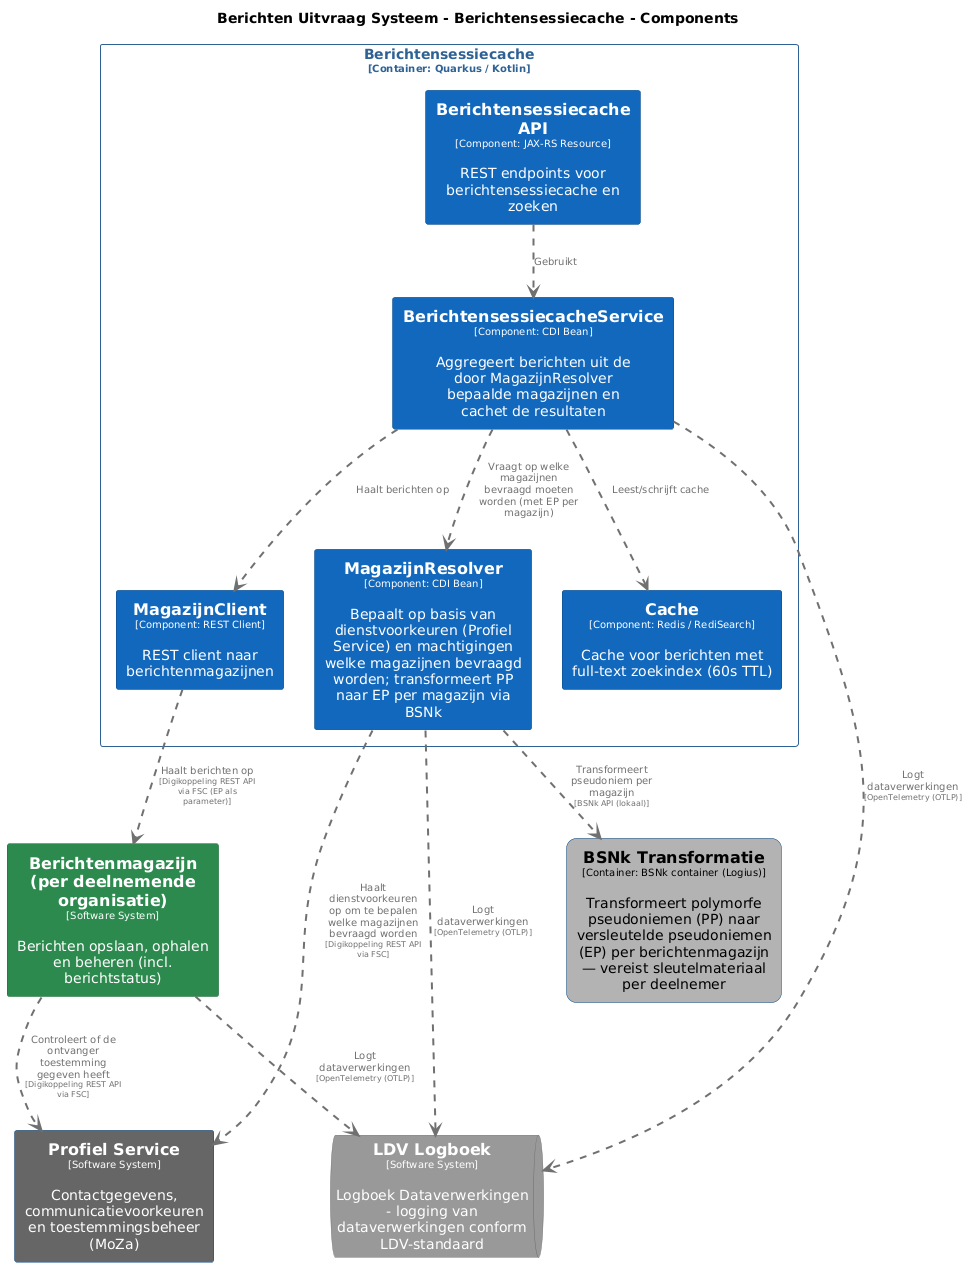

The diagram above was rendered by PlantUML. Its source (embedded in the PNG):
@startuml
set separator none
title Berichten Uitvraag Systeem - Berichtensessiecache - Components

top to bottom direction
skinparam ranksep 60
skinparam nodesep 30

skinparam {
  arrowFontSize 10
  defaultTextAlignment center
  wrapWidth 200
  maxMessageSize 100
}

hide stereotype

skinparam rectangle<<BerichtenUitvraagSysteem.BSNkTransformatie>> {
  BackgroundColor #b3b3b3
  FontColor #000000
  BorderColor #0b4884
  roundCorner 20
  shadowing false
}
skinparam rectangle<<Berichtenmagazijnperdeelnemendeorganisatie>> {
  BackgroundColor #2d8a4e
  FontColor #ffffff
  BorderColor #1e6b38
  shadowing false
}
skinparam rectangle<<BerichtenUitvraagSysteem.Berichtensessiecache.BerichtensessiecacheAPI>> {
  BackgroundColor #1168bd
  FontColor #ffffff
  BorderColor #0b4884
  shadowing false
}
skinparam rectangle<<BerichtenUitvraagSysteem.Berichtensessiecache.BerichtensessiecacheService>> {
  BackgroundColor #1168bd
  FontColor #ffffff
  BorderColor #0b4884
  shadowing false
}
skinparam rectangle<<BerichtenUitvraagSysteem.Berichtensessiecache.Cache>> {
  BackgroundColor #1168bd
  FontColor #ffffff
  BorderColor #0b4884
  shadowing false
}
skinparam queue<<LDVLogboek>> {
  BackgroundColor #999999
  FontColor #ffffff
  BorderColor #6b6b6b
  shadowing false
}
skinparam rectangle<<BerichtenUitvraagSysteem.Berichtensessiecache.MagazijnClient>> {
  BackgroundColor #1168bd
  FontColor #ffffff
  BorderColor #0b4884
  shadowing false
}
skinparam rectangle<<BerichtenUitvraagSysteem.Berichtensessiecache.MagazijnResolver>> {
  BackgroundColor #1168bd
  FontColor #ffffff
  BorderColor #0b4884
  shadowing false
}
skinparam rectangle<<ProfielService>> {
  BackgroundColor #666666
  FontColor #ffffff
  BorderColor #0b4884
  shadowing false
}
skinparam rectangle<<BerichtenUitvraagSysteem.Berichtensessiecache>> {
  BorderColor #2e6295
  FontColor #2e6295
  shadowing false
}

rectangle "==Profiel Service\n<size:10>[Software System]</size>\n\nContactgegevens, communicatievoorkeuren en toestemmingsbeheer (MoZa)" <<ProfielService>> as ProfielService
rectangle "==Berichtenmagazijn (per deelnemende organisatie)\n<size:10>[Software System]</size>\n\nBerichten opslaan, ophalen en beheren (incl. berichtstatus)" <<Berichtenmagazijnperdeelnemendeorganisatie>> as Berichtenmagazijnperdeelnemendeorganisatie
rectangle "==BSNk Transformatie\n<size:10>[Container: BSNk container (Logius)]</size>\n\nTransformeert polymorfe pseudoniemen (PP) naar versleutelde pseudoniemen (EP) per berichtenmagazijn — vereist sleutelmateriaal per deelnemer" <<BerichtenUitvraagSysteem.BSNkTransformatie>> as BerichtenUitvraagSysteem.BSNkTransformatie
queue "==LDV Logboek\n<size:10>[Software System]</size>\n\nLogboek Dataverwerkingen - logging van dataverwerkingen conform LDV-standaard" <<LDVLogboek>> as LDVLogboek

rectangle "Berichtensessiecache\n<size:10>[Container: Quarkus / Kotlin]</size>" <<BerichtenUitvraagSysteem.Berichtensessiecache>> {
  rectangle "==Berichtensessiecache API\n<size:10>[Component: JAX-RS Resource]</size>\n\nREST endpoints voor berichtensessiecache en zoeken" <<BerichtenUitvraagSysteem.Berichtensessiecache.BerichtensessiecacheAPI>> as BerichtenUitvraagSysteem.Berichtensessiecache.BerichtensessiecacheAPI
  rectangle "==MagazijnResolver\n<size:10>[Component: CDI Bean]</size>\n\nBepaalt op basis van dienstvoorkeuren (Profiel Service) en machtigingen welke magazijnen bevraagd worden; transformeert PP naar EP per magazijn via BSNk" <<BerichtenUitvraagSysteem.Berichtensessiecache.MagazijnResolver>> as BerichtenUitvraagSysteem.Berichtensessiecache.MagazijnResolver
  rectangle "==BerichtensessiecacheService\n<size:10>[Component: CDI Bean]</size>\n\nAggregeert berichten uit de door MagazijnResolver bepaalde magazijnen en cachet de resultaten" <<BerichtenUitvraagSysteem.Berichtensessiecache.BerichtensessiecacheService>> as BerichtenUitvraagSysteem.Berichtensessiecache.BerichtensessiecacheService
  rectangle "==Cache\n<size:10>[Component: Redis / RediSearch]</size>\n\nCache voor berichten met full-text zoekindex (60s TTL)" <<BerichtenUitvraagSysteem.Berichtensessiecache.Cache>> as BerichtenUitvraagSysteem.Berichtensessiecache.Cache
  rectangle "==MagazijnClient\n<size:10>[Component: REST Client]</size>\n\nREST client naar berichtenmagazijnen" <<BerichtenUitvraagSysteem.Berichtensessiecache.MagazijnClient>> as BerichtenUitvraagSysteem.Berichtensessiecache.MagazijnClient
}

BerichtenUitvraagSysteem.Berichtensessiecache.MagazijnResolver .[#707070,thickness=2].> ProfielService : "<color:#707070>Haalt dienstvoorkeuren op om te bepalen welke magazijnen bevraagd worden\n<color:#707070><size:8>[Digikoppeling REST API via FSC]</size>"
BerichtenUitvraagSysteem.Berichtensessiecache.MagazijnClient .[#707070,thickness=2].> Berichtenmagazijnperdeelnemendeorganisatie : "<color:#707070>Haalt berichten op\n<color:#707070><size:8>[Digikoppeling REST API via FSC (EP als parameter)]</size>"
Berichtenmagazijnperdeelnemendeorganisatie .[#707070,thickness=2].> LDVLogboek : "<color:#707070>Logt dataverwerkingen\n<color:#707070><size:8>[OpenTelemetry (OTLP)]</size>"
BerichtenUitvraagSysteem.Berichtensessiecache.BerichtensessiecacheService .[#707070,thickness=2].> LDVLogboek : "<color:#707070>Logt dataverwerkingen\n<color:#707070><size:8>[OpenTelemetry (OTLP)]</size>"
BerichtenUitvraagSysteem.Berichtensessiecache.MagazijnResolver .[#707070,thickness=2].> LDVLogboek : "<color:#707070>Logt dataverwerkingen\n<color:#707070><size:8>[OpenTelemetry (OTLP)]</size>"
BerichtenUitvraagSysteem.Berichtensessiecache.BerichtensessiecacheAPI .[#707070,thickness=2].> BerichtenUitvraagSysteem.Berichtensessiecache.BerichtensessiecacheService : "<color:#707070>Gebruikt"
BerichtenUitvraagSysteem.Berichtensessiecache.BerichtensessiecacheService .[#707070,thickness=2].> BerichtenUitvraagSysteem.Berichtensessiecache.MagazijnResolver : "<color:#707070>Vraagt op welke magazijnen bevraagd moeten worden (met EP per magazijn)"
BerichtenUitvraagSysteem.Berichtensessiecache.BerichtensessiecacheService .[#707070,thickness=2].> BerichtenUitvraagSysteem.Berichtensessiecache.Cache : "<color:#707070>Leest/schrijft cache"
BerichtenUitvraagSysteem.Berichtensessiecache.BerichtensessiecacheService .[#707070,thickness=2].> BerichtenUitvraagSysteem.Berichtensessiecache.MagazijnClient : "<color:#707070>Haalt berichten op"
BerichtenUitvraagSysteem.Berichtensessiecache.MagazijnResolver .[#707070,thickness=2].> BerichtenUitvraagSysteem.BSNkTransformatie : "<color:#707070>Transformeert pseudoniem per magazijn\n<color:#707070><size:8>[BSNk API (lokaal)]</size>"
Berichtenmagazijnperdeelnemendeorganisatie .[#707070,thickness=2].> ProfielService : "<color:#707070>Controleert of de ontvanger toestemming gegeven heeft\n<color:#707070><size:8>[Digikoppeling REST API via FSC]</size>"
@enduml